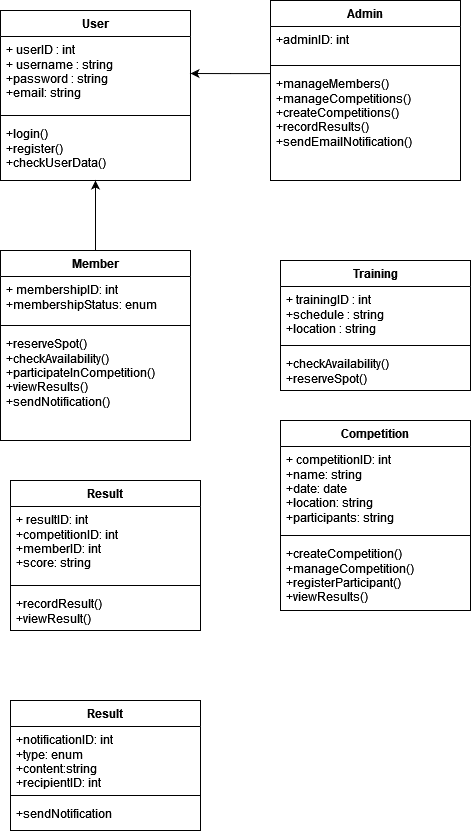

The diagram above was exported from draw.io. Its source (the exported page's mxGraphModel, read from the mxfile embedded in the PNG):
<mxGraphModel dx="547" dy="595" grid="1" gridSize="10" guides="1" tooltips="1" connect="1" arrows="1" fold="1" page="1" pageScale="1" pageWidth="850" pageHeight="1100" math="0" shadow="0">
  <root>
    <mxCell id="0" />
    <mxCell id="1" parent="0" />
    <mxCell id="wgZL7i_v3lQvTsbAFtV1-1" value="User" style="swimlane;fontStyle=1;align=center;verticalAlign=top;childLayout=stackLayout;horizontal=1;startSize=26;horizontalStack=0;resizeParent=1;resizeParentMax=0;resizeLast=0;collapsible=1;marginBottom=0;whiteSpace=wrap;html=1;" vertex="1" parent="1">
      <mxGeometry x="100" y="190" width="190" height="170" as="geometry" />
    </mxCell>
    <mxCell id="wgZL7i_v3lQvTsbAFtV1-2" value="&lt;div&gt;+ userID : int&lt;/div&gt;&lt;div&gt;+ username : string&lt;/div&gt;&lt;div&gt;+password : string&lt;/div&gt;&lt;div&gt;+email: string&lt;br&gt;&lt;/div&gt;" style="text;strokeColor=none;fillColor=none;align=left;verticalAlign=top;spacingLeft=4;spacingRight=4;overflow=hidden;rotatable=0;points=[[0,0.5],[1,0.5]];portConstraint=eastwest;whiteSpace=wrap;html=1;" vertex="1" parent="wgZL7i_v3lQvTsbAFtV1-1">
      <mxGeometry y="26" width="190" height="74" as="geometry" />
    </mxCell>
    <mxCell id="wgZL7i_v3lQvTsbAFtV1-3" value="" style="line;strokeWidth=1;fillColor=none;align=left;verticalAlign=middle;spacingTop=-1;spacingLeft=3;spacingRight=3;rotatable=0;labelPosition=right;points=[];portConstraint=eastwest;strokeColor=inherit;" vertex="1" parent="wgZL7i_v3lQvTsbAFtV1-1">
      <mxGeometry y="100" width="190" height="10" as="geometry" />
    </mxCell>
    <mxCell id="wgZL7i_v3lQvTsbAFtV1-4" value="&lt;div&gt;+login()&lt;/div&gt;&lt;div&gt;+register()&lt;/div&gt;&lt;div&gt;+checkUserData()&lt;br&gt;&lt;/div&gt;" style="text;strokeColor=none;fillColor=none;align=left;verticalAlign=top;spacingLeft=4;spacingRight=4;overflow=hidden;rotatable=0;points=[[0,0.5],[1,0.5]];portConstraint=eastwest;whiteSpace=wrap;html=1;" vertex="1" parent="wgZL7i_v3lQvTsbAFtV1-1">
      <mxGeometry y="110" width="190" height="60" as="geometry" />
    </mxCell>
    <mxCell id="wgZL7i_v3lQvTsbAFtV1-13" value="" style="edgeStyle=orthogonalEdgeStyle;rounded=0;orthogonalLoop=1;jettySize=auto;html=1;" edge="1" parent="1" source="wgZL7i_v3lQvTsbAFtV1-5" target="wgZL7i_v3lQvTsbAFtV1-4">
      <mxGeometry relative="1" as="geometry">
        <Array as="points">
          <mxPoint x="195" y="380" />
          <mxPoint x="195" y="380" />
        </Array>
      </mxGeometry>
    </mxCell>
    <mxCell id="wgZL7i_v3lQvTsbAFtV1-5" value="Member" style="swimlane;fontStyle=1;align=center;verticalAlign=top;childLayout=stackLayout;horizontal=1;startSize=26;horizontalStack=0;resizeParent=1;resizeParentMax=0;resizeLast=0;collapsible=1;marginBottom=0;whiteSpace=wrap;html=1;" vertex="1" parent="1">
      <mxGeometry x="100" y="430" width="190" height="190" as="geometry" />
    </mxCell>
    <mxCell id="wgZL7i_v3lQvTsbAFtV1-6" value="&lt;div&gt;+ membershipID: int&lt;/div&gt;&lt;div&gt;+membershipStatus: enum&lt;br&gt;&lt;/div&gt;" style="text;strokeColor=none;fillColor=none;align=left;verticalAlign=top;spacingLeft=4;spacingRight=4;overflow=hidden;rotatable=0;points=[[0,0.5],[1,0.5]];portConstraint=eastwest;whiteSpace=wrap;html=1;" vertex="1" parent="wgZL7i_v3lQvTsbAFtV1-5">
      <mxGeometry y="26" width="190" height="44" as="geometry" />
    </mxCell>
    <mxCell id="wgZL7i_v3lQvTsbAFtV1-7" value="" style="line;strokeWidth=1;fillColor=none;align=left;verticalAlign=middle;spacingTop=-1;spacingLeft=3;spacingRight=3;rotatable=0;labelPosition=right;points=[];portConstraint=eastwest;strokeColor=inherit;" vertex="1" parent="wgZL7i_v3lQvTsbAFtV1-5">
      <mxGeometry y="70" width="190" height="10" as="geometry" />
    </mxCell>
    <mxCell id="wgZL7i_v3lQvTsbAFtV1-8" value="&lt;div&gt;+reserveSpot()&lt;/div&gt;&lt;div&gt;+checkAvailability()&lt;/div&gt;&lt;div&gt;+participateInCompetition()&lt;/div&gt;&lt;div&gt;+viewResults()&lt;/div&gt;&lt;div&gt;+sendNotification()&lt;br&gt;&lt;/div&gt;" style="text;strokeColor=none;fillColor=none;align=left;verticalAlign=top;spacingLeft=4;spacingRight=4;overflow=hidden;rotatable=0;points=[[0,0.5],[1,0.5]];portConstraint=eastwest;whiteSpace=wrap;html=1;" vertex="1" parent="wgZL7i_v3lQvTsbAFtV1-5">
      <mxGeometry y="80" width="190" height="110" as="geometry" />
    </mxCell>
    <mxCell id="wgZL7i_v3lQvTsbAFtV1-9" value="Admin" style="swimlane;fontStyle=1;align=center;verticalAlign=top;childLayout=stackLayout;horizontal=1;startSize=26;horizontalStack=0;resizeParent=1;resizeParentMax=0;resizeLast=0;collapsible=1;marginBottom=0;whiteSpace=wrap;html=1;" vertex="1" parent="1">
      <mxGeometry x="370" y="180" width="190" height="180" as="geometry" />
    </mxCell>
    <mxCell id="wgZL7i_v3lQvTsbAFtV1-10" value="+adminID: int" style="text;strokeColor=none;fillColor=none;align=left;verticalAlign=top;spacingLeft=4;spacingRight=4;overflow=hidden;rotatable=0;points=[[0,0.5],[1,0.5]];portConstraint=eastwest;whiteSpace=wrap;html=1;" vertex="1" parent="wgZL7i_v3lQvTsbAFtV1-9">
      <mxGeometry y="26" width="190" height="34" as="geometry" />
    </mxCell>
    <mxCell id="wgZL7i_v3lQvTsbAFtV1-11" value="" style="line;strokeWidth=1;fillColor=none;align=left;verticalAlign=middle;spacingTop=-1;spacingLeft=3;spacingRight=3;rotatable=0;labelPosition=right;points=[];portConstraint=eastwest;strokeColor=inherit;" vertex="1" parent="wgZL7i_v3lQvTsbAFtV1-9">
      <mxGeometry y="60" width="190" height="10" as="geometry" />
    </mxCell>
    <mxCell id="wgZL7i_v3lQvTsbAFtV1-12" value="&lt;div&gt;+manageMembers()&lt;/div&gt;&lt;div&gt;+manageCompetitions()&lt;/div&gt;&lt;div&gt;+createCompetitions()&lt;/div&gt;&lt;div&gt;+recordResults()&lt;/div&gt;&lt;div&gt;+sendEmailNotification()&lt;br&gt;&lt;/div&gt;" style="text;strokeColor=none;fillColor=none;align=left;verticalAlign=top;spacingLeft=4;spacingRight=4;overflow=hidden;rotatable=0;points=[[0,0.5],[1,0.5]];portConstraint=eastwest;whiteSpace=wrap;html=1;" vertex="1" parent="wgZL7i_v3lQvTsbAFtV1-9">
      <mxGeometry y="70" width="190" height="110" as="geometry" />
    </mxCell>
    <mxCell id="wgZL7i_v3lQvTsbAFtV1-15" value="" style="edgeStyle=orthogonalEdgeStyle;rounded=0;orthogonalLoop=1;jettySize=auto;html=1;exitX=0;exitY=0.028;exitDx=0;exitDy=0;exitPerimeter=0;" edge="1" parent="1" source="wgZL7i_v3lQvTsbAFtV1-12" target="wgZL7i_v3lQvTsbAFtV1-2">
      <mxGeometry relative="1" as="geometry" />
    </mxCell>
    <mxCell id="wgZL7i_v3lQvTsbAFtV1-16" value="Training" style="swimlane;fontStyle=1;align=center;verticalAlign=top;childLayout=stackLayout;horizontal=1;startSize=26;horizontalStack=0;resizeParent=1;resizeParentMax=0;resizeLast=0;collapsible=1;marginBottom=0;whiteSpace=wrap;html=1;" vertex="1" parent="1">
      <mxGeometry x="380" y="440" width="190" height="130" as="geometry" />
    </mxCell>
    <mxCell id="wgZL7i_v3lQvTsbAFtV1-17" value="&lt;div&gt;+ trainingID : int&lt;/div&gt;&lt;div&gt;+schedule : string&lt;/div&gt;&lt;div&gt;+location : string&lt;/div&gt;&lt;div&gt;&lt;br&gt;&lt;/div&gt;" style="text;strokeColor=none;fillColor=none;align=left;verticalAlign=top;spacingLeft=4;spacingRight=4;overflow=hidden;rotatable=0;points=[[0,0.5],[1,0.5]];portConstraint=eastwest;whiteSpace=wrap;html=1;" vertex="1" parent="wgZL7i_v3lQvTsbAFtV1-16">
      <mxGeometry y="26" width="190" height="54" as="geometry" />
    </mxCell>
    <mxCell id="wgZL7i_v3lQvTsbAFtV1-18" value="" style="line;strokeWidth=1;fillColor=none;align=left;verticalAlign=middle;spacingTop=-1;spacingLeft=3;spacingRight=3;rotatable=0;labelPosition=right;points=[];portConstraint=eastwest;strokeColor=inherit;" vertex="1" parent="wgZL7i_v3lQvTsbAFtV1-16">
      <mxGeometry y="80" width="190" height="10" as="geometry" />
    </mxCell>
    <mxCell id="wgZL7i_v3lQvTsbAFtV1-19" value="&lt;div&gt;+checkAvailability()&lt;/div&gt;&lt;div&gt;+reserveSpot()&lt;br&gt;&lt;/div&gt;" style="text;strokeColor=none;fillColor=none;align=left;verticalAlign=top;spacingLeft=4;spacingRight=4;overflow=hidden;rotatable=0;points=[[0,0.5],[1,0.5]];portConstraint=eastwest;whiteSpace=wrap;html=1;" vertex="1" parent="wgZL7i_v3lQvTsbAFtV1-16">
      <mxGeometry y="90" width="190" height="40" as="geometry" />
    </mxCell>
    <mxCell id="wgZL7i_v3lQvTsbAFtV1-20" value="Competition" style="swimlane;fontStyle=1;align=center;verticalAlign=top;childLayout=stackLayout;horizontal=1;startSize=26;horizontalStack=0;resizeParent=1;resizeParentMax=0;resizeLast=0;collapsible=1;marginBottom=0;whiteSpace=wrap;html=1;" vertex="1" parent="1">
      <mxGeometry x="380" y="600" width="190" height="190" as="geometry" />
    </mxCell>
    <mxCell id="wgZL7i_v3lQvTsbAFtV1-21" value="&lt;div&gt;+ competitionID: int&lt;/div&gt;&lt;div&gt;+name: string&lt;/div&gt;&lt;div&gt;+date: date&lt;/div&gt;&lt;div&gt;+location: string&lt;/div&gt;&lt;div&gt;+participants: string&lt;br&gt;&lt;/div&gt;" style="text;strokeColor=none;fillColor=none;align=left;verticalAlign=top;spacingLeft=4;spacingRight=4;overflow=hidden;rotatable=0;points=[[0,0.5],[1,0.5]];portConstraint=eastwest;whiteSpace=wrap;html=1;" vertex="1" parent="wgZL7i_v3lQvTsbAFtV1-20">
      <mxGeometry y="26" width="190" height="84" as="geometry" />
    </mxCell>
    <mxCell id="wgZL7i_v3lQvTsbAFtV1-22" value="" style="line;strokeWidth=1;fillColor=none;align=left;verticalAlign=middle;spacingTop=-1;spacingLeft=3;spacingRight=3;rotatable=0;labelPosition=right;points=[];portConstraint=eastwest;strokeColor=inherit;" vertex="1" parent="wgZL7i_v3lQvTsbAFtV1-20">
      <mxGeometry y="110" width="190" height="10" as="geometry" />
    </mxCell>
    <mxCell id="wgZL7i_v3lQvTsbAFtV1-23" value="&lt;div&gt;+createCompetition()&lt;/div&gt;&lt;div&gt;+manageCompetition()&lt;/div&gt;&lt;div&gt;+registerParticipant()&lt;/div&gt;&lt;div&gt;+viewResults()&lt;/div&gt;&lt;div&gt;&lt;br&gt;&lt;/div&gt;" style="text;strokeColor=none;fillColor=none;align=left;verticalAlign=top;spacingLeft=4;spacingRight=4;overflow=hidden;rotatable=0;points=[[0,0.5],[1,0.5]];portConstraint=eastwest;whiteSpace=wrap;html=1;" vertex="1" parent="wgZL7i_v3lQvTsbAFtV1-20">
      <mxGeometry y="120" width="190" height="70" as="geometry" />
    </mxCell>
    <mxCell id="wgZL7i_v3lQvTsbAFtV1-24" value="Result" style="swimlane;fontStyle=1;align=center;verticalAlign=top;childLayout=stackLayout;horizontal=1;startSize=26;horizontalStack=0;resizeParent=1;resizeParentMax=0;resizeLast=0;collapsible=1;marginBottom=0;whiteSpace=wrap;html=1;" vertex="1" parent="1">
      <mxGeometry x="110" y="660" width="190" height="150" as="geometry" />
    </mxCell>
    <mxCell id="wgZL7i_v3lQvTsbAFtV1-25" value="&lt;div&gt;+ resultID: int&lt;/div&gt;&lt;div&gt;+competitionID: int&lt;br&gt;&lt;/div&gt;&lt;div&gt;+memberID: int&lt;/div&gt;&lt;div&gt;+score: string&lt;br&gt;&lt;/div&gt;" style="text;strokeColor=none;fillColor=none;align=left;verticalAlign=top;spacingLeft=4;spacingRight=4;overflow=hidden;rotatable=0;points=[[0,0.5],[1,0.5]];portConstraint=eastwest;whiteSpace=wrap;html=1;" vertex="1" parent="wgZL7i_v3lQvTsbAFtV1-24">
      <mxGeometry y="26" width="190" height="74" as="geometry" />
    </mxCell>
    <mxCell id="wgZL7i_v3lQvTsbAFtV1-26" value="" style="line;strokeWidth=1;fillColor=none;align=left;verticalAlign=middle;spacingTop=-1;spacingLeft=3;spacingRight=3;rotatable=0;labelPosition=right;points=[];portConstraint=eastwest;strokeColor=inherit;" vertex="1" parent="wgZL7i_v3lQvTsbAFtV1-24">
      <mxGeometry y="100" width="190" height="10" as="geometry" />
    </mxCell>
    <mxCell id="wgZL7i_v3lQvTsbAFtV1-27" value="&lt;div&gt;+recordResult()&lt;/div&gt;&lt;div&gt;+viewResult()&lt;/div&gt;&lt;div&gt;&lt;br&gt;&lt;/div&gt;" style="text;strokeColor=none;fillColor=none;align=left;verticalAlign=top;spacingLeft=4;spacingRight=4;overflow=hidden;rotatable=0;points=[[0,0.5],[1,0.5]];portConstraint=eastwest;whiteSpace=wrap;html=1;" vertex="1" parent="wgZL7i_v3lQvTsbAFtV1-24">
      <mxGeometry y="110" width="190" height="40" as="geometry" />
    </mxCell>
    <mxCell id="wgZL7i_v3lQvTsbAFtV1-28" value="Result" style="swimlane;fontStyle=1;align=center;verticalAlign=top;childLayout=stackLayout;horizontal=1;startSize=26;horizontalStack=0;resizeParent=1;resizeParentMax=0;resizeLast=0;collapsible=1;marginBottom=0;whiteSpace=wrap;html=1;" vertex="1" parent="1">
      <mxGeometry x="110" y="880" width="190" height="130" as="geometry" />
    </mxCell>
    <mxCell id="wgZL7i_v3lQvTsbAFtV1-29" value="&lt;div&gt;+notificationID: int&lt;/div&gt;&lt;div&gt;+type: enum&lt;/div&gt;&lt;div&gt;+content:string&lt;/div&gt;&lt;div&gt;+recipientID: int&lt;br&gt;&lt;/div&gt;" style="text;strokeColor=none;fillColor=none;align=left;verticalAlign=top;spacingLeft=4;spacingRight=4;overflow=hidden;rotatable=0;points=[[0,0.5],[1,0.5]];portConstraint=eastwest;whiteSpace=wrap;html=1;" vertex="1" parent="wgZL7i_v3lQvTsbAFtV1-28">
      <mxGeometry y="26" width="190" height="64" as="geometry" />
    </mxCell>
    <mxCell id="wgZL7i_v3lQvTsbAFtV1-30" value="" style="line;strokeWidth=1;fillColor=none;align=left;verticalAlign=middle;spacingTop=-1;spacingLeft=3;spacingRight=3;rotatable=0;labelPosition=right;points=[];portConstraint=eastwest;strokeColor=inherit;" vertex="1" parent="wgZL7i_v3lQvTsbAFtV1-28">
      <mxGeometry y="90" width="190" height="10" as="geometry" />
    </mxCell>
    <mxCell id="wgZL7i_v3lQvTsbAFtV1-31" value="+sendNotification" style="text;strokeColor=none;fillColor=none;align=left;verticalAlign=top;spacingLeft=4;spacingRight=4;overflow=hidden;rotatable=0;points=[[0,0.5],[1,0.5]];portConstraint=eastwest;whiteSpace=wrap;html=1;" vertex="1" parent="wgZL7i_v3lQvTsbAFtV1-28">
      <mxGeometry y="100" width="190" height="30" as="geometry" />
    </mxCell>
  </root>
</mxGraphModel>